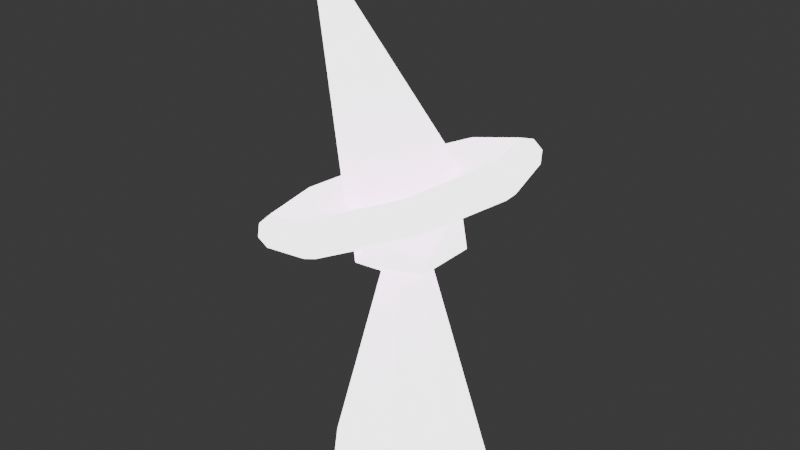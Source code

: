 # Source: Dev_Wizard.blend  (saved by Blender 4.5.90; exported with 4.5.12 LTS)
import bpy
from mathutils import Matrix  # noqa: F401  (used for matrix-valued properties, if any)

bpy.ops.wm.read_factory_settings(use_empty=True)
scene = bpy.context.scene
scene.name = 'Scene'

# ---- collections
col_collection = bpy.data.collections.new('Collection'); scene.collection.children.link(col_collection)

# ---- images (referenced by path relative to the original .blend; pixels are not part of the script)
import os
ASSET_DIR = os.environ.get("B2B_ASSET_DIR", "")  # directory of the original .blend (textures are referenced by path, not embedded)
HERE = os.path.dirname(os.path.abspath(__file__))  # packed textures are extracted next to this script under _unpacked/

def load_image(name, relpath, width, height, colorspace="sRGB"):
    """Load a texture the original file referenced (path relative to the .blend, or extracted next to this script)."""
    p = next((c for c in (os.path.join(HERE, relpath), os.path.join(ASSET_DIR, relpath)) if relpath and os.path.exists(c)), "")
    if p:
        img = bpy.data.images.load(p, check_existing=True)
        img.name = name
    else:  # same state as the original file: an image datablock whose file is absent (Cycles renders it pink)
        img = bpy.data.images.new(name, width, height)
        img.source = "FILE"
        img.filepath = "//" + (relpath or name)
    img.colorspace_settings.name = colorspace
    return img
img_wizard_dev_texture = load_image('Wizard Dev Texture', '', 1024, 1024, 'sRGB')

# ---- materials (node trees are filled in below, after node groups)
mat_material_001 = bpy.data.materials.new('Material.001')

# ---- material node trees
mat_material_001.use_nodes = True; mat_material_001.node_tree.nodes.clear()
_N = mat_material_001.node_tree.nodes; _L = mat_material_001.node_tree.links
n0 = _N.new('ShaderNodeBsdfPrincipled'); n0.name = 'Principled BSDF'; n0.location = (-200, 100)
n0.inputs[20].default_value = 0.0
n0.inputs[25].default_value = 0.0
n0.inputs[28].default_value = 3.6
n1 = _N.new('ShaderNodeOutputMaterial'); n1.name = 'Material Output'; n1.location = (200, 100)
n2 = _N.new('ShaderNodeTexImage'); n2.name = 'Image Texture'; n2.location = (-490, 71)
n2.image = img_wizard_dev_texture
_L.new(n0.outputs[0], n1.inputs[0])
_L.new(n2.outputs[0], n0.inputs[0])
n1.is_active_output = True

# ---- world
world_world = bpy.data.worlds.new('World'); scene.world = world_world
world_world.use_nodes = True; world_world.node_tree.nodes.clear()
_N = world_world.node_tree.nodes; _L = world_world.node_tree.links
n0 = _N.new('ShaderNodeOutputWorld'); n0.name = 'World Output'; n0.location = (200, 100)
n1 = _N.new('ShaderNodeBackground'); n1.name = 'Background'; n1.location = (-200, 100)
n1.inputs[0].default_value = (0.05088, 0.05088, 0.05088, 1.0)
_L.new(n1.outputs[0], n0.inputs[0])
n0.is_active_output = True
world_world.color = (0.05088, 0.05088, 0.05088)
world_world.sun_shadow_jitter_overblur = 0.0

# ---- meshes
me_cone_001 = bpy.data.meshes.new('Cone.001')
me_cone_001.from_pydata([(0.0, 0.24, -0.455), (0.3456, 0.0, 0.5492), (0.1876, 0.1496, -0.455), (0.3187, 0.0, 0.5764), (0.1324, -0.09619, 0.2445), (0.2804, 0.0, 0.5767), (-0.1107, -0.1186, 0.3368), (0.234, -0.05341, -0.455), (-0.1553, 0.001577, 0.3146), (0.2532, 0.0, 0.5499), (-0.1107, 0.1218, 0.3368), (-0.3361, 0.001577, 1.062), (-0.05057, -0.1556, 0.2445), (0.1041, -0.2162, -0.455), (0.2797, 0.0, 0.4843), (0.318, 0.0, 0.4841), (-0.1636, 0.0, 0.2445), (-0.1041, -0.2162, -0.455), (0.3453, 0.0, 0.5109), (0.237, 0.2828, 0.5052), (-0.05057, 0.1556, 0.2445), (0.2141, 0.2725, 0.534), (-0.234, -0.05341, -0.455), (0.1324, 0.09619, 0.2445), (0.1854, 0.2475, 0.5382), (-0.1876, 0.1496, -0.455), (0.1678, 0.2225, 0.5153), (0.1943, 0.2225, 0.4497), (0.223, 0.2475, 0.4455), (0.2407, 0.2725, 0.4685), (-0.02513, 0.4, 0.3989), (0.1636, 0.0, 0.4081), (-0.03841, 0.3854, 0.4317), (-0.04391, 0.35, 0.4452), (0.05502, 0.04387, 0.1882), (-0.03841, 0.3146, 0.4317), (0.0, 0.06898, 0.1934), (-0.01185, 0.3146, 0.3661), (-0.006345, 0.35, 0.3526), (0.05619, 0.04082, 0.1862), (-0.01185, 0.3854, 0.3661), (0.06698, -0.01529, 0.1945), (-0.2873, 0.2828, 0.2926), (0.05229, -0.03799, 0.1833), (-0.2909, 0.2725, 0.3293), (0.02973, -0.06174, 0.1952), (-0.03029, -0.0629, 0.1903), (-0.2733, 0.2475, 0.3523), (-0.02084, -0.06416, 0.185), (-0.2446, 0.2225, 0.3481), (-0.06761, -0.01543, 0.192), (-0.218, 0.2225, 0.2825), (-0.06602, 0.0, 0.1841), (-0.2357, 0.2475, 0.2596), (-0.0535, 0.04266, 0.1955), (-0.2644, 0.2725, 0.2638), (-0.3958, 3.497e-08, 0.2486), (-0.02011, 0.06191, 0.1835), (-0.3955, 3.369e-08, 0.2869), (-0.3683, 3.06e-08, 0.3137), (-0.33, 2.751e-08, 0.3135), (-0.3034, 2.751e-08, 0.2479), (-0.3307, 3.06e-08, 0.2211), (-0.369, 3.369e-08, 0.2214), (-0.2873, -0.2828, 0.2926), (-0.2909, -0.2725, 0.3293), (-0.2733, -0.2475, 0.3523), (-0.2446, -0.2225, 0.3481), (-0.218, -0.2225, 0.2825), (-0.2357, -0.2475, 0.2596), (-0.2644, -0.2725, 0.2638), (-0.02513, -0.4, 0.3989), (-0.03841, -0.3854, 0.4317), (-0.04391, -0.35, 0.4452), (-0.03841, -0.3146, 0.4317), (-0.01185, -0.3146, 0.3661), (-0.006345, -0.35, 0.3526), (-0.01185, -0.3854, 0.3661), (0.237, -0.2828, 0.5052), (0.2141, -0.2725, 0.534), (0.1854, -0.2475, 0.5382), (0.1678, -0.2225, 0.5153), (0.1943, -0.2225, 0.4497), (0.223, -0.2475, 0.4455), (0.2407, -0.2725, 0.4685), (0.04972, -0.1556, 0.4067), (0.05101, -0.1553, 0.4072), (-0.1396, -0.07401, 0.3704), (-0.1473, -0.05026, 0.33), (-0.1473, 0.05026, 0.33), (-0.1396, 0.07401, 0.3704), (0.04972, 0.1556, 0.4067), (0.05101, 0.1553, 0.4072), (0.05264, -0.1528, 0.4081), (0.05264, 0.1528, 0.4081), (0.115, 0.0, 0.4382), (0.115, -7.045e-09, 0.4382), (0.07135, -0.0978, 0.4212), (0.07135, 0.0978, 0.4212), (-0.09949, -0.1201, 0.3423), (-0.1266, -0.08184, 0.3395), (-0.1243, -0.08202, 0.33), (-0.1373, -0.08104, 0.3823), (-0.1348, -0.08123, 0.3721), (-0.09949, 0.1201, 0.3423), (-0.127, 0.07783, 0.3287), (-0.1294, 0.07765, 0.3383), (-0.1386, 0.07695, 0.3754), (-0.1376, 0.07703, 0.3711), (-0.004864, -0.1414, 0.3892), (-0.1497, -0.01341, 0.3174), (-0.1497, 0.01657, 0.3174), (-0.1471, -0.02787, 0.3313), (-0.1471, 0.03084, 0.3311), (-0.1396, 0.07161, 0.3702), (-0.1397, -0.06828, 0.3701), (-0.004864, 0.1414, 0.3892), (0.1335, 0.001577, 0.4851), (0.133, -5.629e-09, 0.4847), (0.1084, 0.06596, 0.4748), (0.0883, 0.1173, 0.4666), (0.1084, 0.06596, 0.4748), (0.07997, 0.1212, 0.4623), (-0.01877, 0.1635, 0.422), (-0.03178, 0.1575, 0.4153), (-0.01847, 0.1578, 0.3825), (-0.1275, 0.1037, 0.3752), (-0.1235, 0.115, 0.3779), (-0.1128, 0.1207, 0.3436), (-0.1182, 0.1073, 0.3428), (-0.02729, 0.1603, 0.3781), (-0.1661, 0.001577, 0.3595), (-0.1655, 5.628e-09, 0.3596), (-0.1582, 0.001577, 0.3266), (-0.1576, 6.263e-09, 0.327), (-0.1266, -0.1028, 0.3754), (-0.1173, -0.1064, 0.3433), (-0.03165, -0.1544, 0.415), (-0.1234, -0.1119, 0.3776), (-0.02306, -0.1591, 0.3802), (-0.01847, -0.1578, 0.3825), (-0.1129, -0.1174, 0.344), (-0.01862, -0.1604, 0.4217), (0.07807, -0.119, 0.4611), (0.08838, -0.1142, 0.4665)], [], [(2, 0, 36, 34), (39, 41, 7, 2, 34), (43, 45, 13, 7, 41), (48, 46, 17, 13, 45), (22, 17, 46, 50), (25, 0, 2, 7, 13, 17, 22), (52, 54, 25, 22, 50), (57, 36, 0, 25, 54), (45, 43, 4, 12, 48), (41, 39, 23, 4, 43), (46, 48, 12, 16, 52, 50), (54, 52, 16, 20, 57), (36, 57, 20, 23, 39, 34), (31, 4, 23), (85, 12, 4, 86), (88, 16, 12, 99, 101, 100), (102, 87, 103), (20, 16, 89, 106, 105, 104), (107, 108, 90), (23, 20, 91, 92), (4, 31, 93, 86), (12, 85, 109, 99), (89, 16, 88, 112, 110, 111, 113), (90, 114, 107), (115, 87, 102), (91, 20, 104, 116), (31, 23, 92, 94), (97, 93, 31, 95, 96), (95, 31, 94, 98), (1, 19, 21, 3), (3, 21, 24, 5), (5, 24, 26, 9), (9, 26, 122, 120, 121, 119, 117, 118), (27, 14, 96, 95, 98), (14, 27, 28, 15), (15, 28, 29, 18), (18, 29, 19, 1), (19, 30, 32, 21), (21, 32, 33, 24), (24, 33, 35, 26), (122, 26, 35, 124, 123), (91, 116, 125, 37, 27, 98, 94, 92), (27, 37, 38, 28), (28, 38, 40, 29), (29, 40, 30, 19), (30, 42, 44, 32), (32, 44, 47, 33), (33, 47, 49, 35), (124, 35, 49, 126, 127), (51, 37, 125, 130, 128, 129), (37, 51, 53, 38), (38, 53, 55, 40), (40, 55, 42, 30), (42, 56, 58, 44), (44, 58, 59, 47), (47, 59, 60, 49), (114, 90, 108, 126, 49, 60, 132, 131), (106, 89, 113, 133, 134, 61, 51, 129), (51, 61, 62, 53), (53, 62, 63, 55), (55, 63, 56, 42), (56, 64, 65, 58), (58, 65, 66, 59), (59, 66, 67, 60), (103, 87, 115, 132, 60, 67, 135), (88, 100, 136, 68, 61, 134, 112), (61, 68, 69, 62), (62, 69, 70, 63), (63, 70, 64, 56), (64, 71, 72, 65), (65, 72, 73, 66), (66, 73, 74, 67), (135, 67, 74, 137, 138), (75, 68, 136, 141, 139, 140), (68, 75, 76, 69), (69, 76, 77, 70), (70, 77, 71, 64), (71, 78, 79, 72), (72, 79, 80, 73), (73, 80, 81, 74), (137, 74, 81, 143, 142), (85, 86, 93, 97, 82, 75, 140, 109), (75, 82, 83, 76), (76, 83, 84, 77), (77, 84, 78, 71), (78, 1, 3, 79), (79, 3, 5, 80), (80, 5, 9, 81), (81, 9, 118, 144, 143), (14, 82, 97, 96), (82, 14, 15, 83), (83, 15, 18, 84), (84, 18, 1, 78), (11, 120, 122, 123), (121, 120, 11, 117, 119), (117, 11, 144, 118), (143, 144, 11, 142), (6, 139, 141), (137, 142, 11, 138), (101, 6, 141, 136, 100), (134, 133, 8, 110, 112), (102, 103, 135, 138, 11, 131, 132, 115), (139, 6, 101, 99, 109, 140), (8, 111, 110), (105, 10, 130, 125, 116, 104), (111, 8, 133, 113), (10, 105, 106, 129, 128), (108, 107, 114, 131, 11, 127, 126), (130, 10, 128), (11, 123, 124, 127)])
_uv = me_cone_001.uv_layers.new(name='UVMap')
_uv.uv.foreach_set('vector', [0.4376, 0.3996, 0.25, 0.49, 0.25, 0.319, 0.305, 0.2939, 0.3062, 0.2908, 0.317, 0.2347, 0.484, 0.1966, 0.4376, 0.3996, 0.305, 0.2939, 0.3023, 0.212, 0.2797, 0.1883, 0.3541, 0.03377, 0.484, 0.1966, 0.317, 0.2347, 0.2292, 0.1858, 0.2197, 0.1871, 0.1459, 0.03377, 0.3541, 0.03377, 0.2797, 0.1883, 0.01602, 0.1966, 0.1459, 0.03377, 0.2197, 0.1871, 0.1824, 0.2346, 0.5624, 0.3996, 0.75, 0.49, 0.9376, 0.3996, 0.984, 0.1966, 0.8541, 0.03377, 0.6459, 0.03377, 0.516, 0.1966, 0.184, 0.25, 0.1965, 0.2927, 0.06236, 0.3996, 0.01602, 0.1966, 0.1824, 0.2346, 0.2299, 0.3119, 0.25, 0.319, 0.25, 0.49, 0.06236, 0.3996, 0.1965, 0.2927, 0.1905, 0.7097, 0.2177, 0.6911, 0.2727, 0.7864, 0.09091, 0.7864, 0.1443, 0.6938, 0.3492, 0.7086, 0.4022, 0.6957, 0.4545, 0.7864, 0.2727, 0.7864, 0.3277, 0.6911, 0.9404, 0.702, 0.9466, 0.6938, 1.0, 0.7864, 0.8182, 0.7864, 0.8724, 0.6924, 0.8833, 0.7048, 0.7244, 0.7102, 0.7639, 0.6924, 0.8182, 0.7864, 0.6364, 0.7864, 0.6911, 0.6915, 0.5656, 0.7069, 0.5816, 0.6915, 0.6364, 0.7864, 0.4545, 0.7864, 0.5069, 0.6957, 0.5088, 0.6988, 0.3636, 0.9438, 0.2727, 0.7864, 0.4545, 0.7864, 0.1811, 0.9425, 0.09091, 0.7864, 0.2727, 0.7864, 0.1823, 0.943, 0.8657, 0.8686, 0.8182, 0.7864, 1.0, 0.7864, 0.9456, 0.8805, 0.9028, 0.8687, 0.9013, 0.8778, 0.8948, 0.2901, 0.8881, 0.2786, 0.8963, 0.2803, 0.6364, 0.7864, 0.8182, 0.7864, 0.7707, 0.8686, 0.7398, 0.8766, 0.7383, 0.8674, 0.6907, 0.8805, 0.7455, 0.2834, 0.7448, 0.2793, 0.7482, 0.2786, 0.4545, 0.7864, 0.6364, 0.7864, 0.5462, 0.9425, 0.545, 0.943, 0.2727, 0.7864, 0.3636, 0.9438, 0.1852, 0.9438, 0.1823, 0.943, 0.09091, 0.7864, 0.1811, 0.9425, 0.1278, 0.9256, 0.03656, 0.8805, 0.7707, 0.8686, 0.8182, 0.7864, 0.8657, 0.8686, 0.8445, 0.8699, 0.8309, 0.8566, 0.8025, 0.8566, 0.789, 0.8697, 0.7482, 0.2786, 0.7505, 0.2785, 0.7455, 0.2834, 0.8827, 0.2783, 0.8881, 0.2786, 0.8948, 0.2901, 0.5462, 0.9425, 0.6364, 0.7864, 0.6907, 0.8805, 0.5994, 0.9256, 0.3636, 0.9438, 0.4545, 0.7864, 0.545, 0.943, 0.5421, 0.9438, 0.2376, 0.9643, 0.1852, 0.9438, 0.3636, 0.9438, 0.3366, 0.9906, 0.3366, 0.9906, 0.3907, 0.9906, 0.3636, 0.9438, 0.5421, 0.9438, 0.4897, 0.9643, 0.5, 0.5, 0.625, 0.5, 0.625, 0.625, 0.5, 0.625, 0.5, 0.001821, 0.625, 0.001821, 0.625, 0.1268, 0.5, 0.1268, 0.5, 0.1268, 0.625, 0.1268, 0.625, 0.2518, 0.5, 0.2518, 0.5, 0.2518, 0.625, 0.2518, 0.5681, 0.3087, 0.5659, 0.3057, 0.5371, 0.3055, 0.5371, 0.3055, 0.5009, 0.3053, 0.5, 0.3058, 0.625, 0.125, 0.5, 0.125, 0.5675, 0.05746, 0.5675, 0.05746, 0.625, 0.05495, 0.5, 0.125, 0.625, 0.125, 0.625, 0.25, 0.5, 0.25, 0.5, 0.25, 0.625, 0.25, 0.625, 0.375, 0.5, 0.375, 0.5, 0.375, 0.625, 0.375, 0.625, 0.5, 0.5, 0.5, 0.625, 0.5, 0.75, 0.5, 0.75, 0.625, 0.625, 0.625, 0.625, 0.001821, 0.75, 0.001821, 0.75, 0.1268, 0.625, 0.1268, 0.625, 0.1268, 0.75, 0.1268, 0.75, 0.2518, 0.625, 0.2518, 0.625, 0.3087, 0.625, 0.2518, 0.75, 0.2518, 0.6876, 0.3142, 0.6842, 0.3095, 0.7094, 0.07373, 0.7415, 0.05867, 0.75, 0.0627, 0.75, 0.125, 0.625, 0.125, 0.6951, 0.05495, 0.7076, 0.07313, 0.7086, 0.07383, 0.625, 0.125, 0.75, 0.125, 0.75, 0.25, 0.625, 0.25, 0.625, 0.25, 0.75, 0.25, 0.75, 0.375, 0.625, 0.375, 0.625, 0.375, 0.75, 0.375, 0.75, 0.5, 0.625, 0.5, 0.75, 0.5, 0.875, 0.5, 0.875, 0.625, 0.75, 0.625, 0.75, 0.001821, 0.875, 0.001821, 0.875, 0.1268, 0.75, 0.1268, 0.75, 0.1268, 0.875, 0.1268, 0.875, 0.2518, 0.75, 0.2518, 0.75, 0.3142, 0.75, 0.2518, 0.875, 0.2518, 0.8083, 0.3185, 0.8056, 0.3149, 0.875, 0.125, 0.75, 0.125, 0.8123, 0.0627, 0.8152, 0.06531, 0.8676, 0.06472, 0.875, 0.06028, 0.75, 0.125, 0.875, 0.125, 0.875, 0.25, 0.75, 0.25, 0.75, 0.25, 0.875, 0.25, 0.875, 0.375, 0.75, 0.375, 0.75, 0.375, 0.875, 0.375, 0.875, 0.5, 0.75, 0.5, 0.875, 0.5, 1.0, 0.5, 1.0, 0.625, 0.875, 0.625, 0.875, 0.001821, 1.0, 0.001821, 1.0, 0.1268, 0.875, 0.1268, 0.875, 0.1268, 1.0, 0.1268, 1.0, 0.2518, 0.875, 0.2518, 0.893, 0.3186, 0.892, 0.3182, 0.8899, 0.3186, 0.875, 0.3185, 0.875, 0.2518, 1.0, 0.2518, 0.9325, 0.3193, 0.9322, 0.3188, 0.9564, 0.06021, 0.9718, 0.06354, 0.9827, 0.0601, 0.9991, 0.06003, 1.0, 0.05951, 1.0, 0.125, 0.875, 0.125, 0.9397, 0.06028, 0.875, 0.125, 1.0, 0.125, 1.0, 0.25, 0.875, 0.25, 0.875, 0.25, 1.0, 0.25, 1.0, 0.375, 0.875, 0.375, 0.875, 0.375, 1.0, 0.375, 1.0, 0.5, 0.875, 0.5, 0.0, 0.5, 0.125, 0.5, 0.125, 0.625, 0.0, 0.625, 0.0, 0.001821, 0.125, 0.001821, 0.125, 0.1268, 0.0, 0.1268, 0.0, 0.1268, 0.125, 0.1268, 0.125, 0.2518, 0.0, 0.2518, 0.04564, 0.3191, 0.04158, 0.3182, 0.03836, 0.3191, 0.0, 0.3193, 0.0, 0.2518, 0.125, 0.2518, 0.05778, 0.319, 0.08969, 0.06354, 0.1113, 0.0597, 0.125, 0.05976, 0.125, 0.125, 0.0, 0.125, 0.06549, 0.05951, 0.08109, 0.05957, 0.0, 0.125, 0.125, 0.125, 0.125, 0.25, 0.0, 0.25, 0.0, 0.25, 0.125, 0.25, 0.125, 0.375, 0.0, 0.375, 0.0, 0.375, 0.125, 0.375, 0.125, 0.5, 0.0, 0.5, 0.125, 0.5, 0.25, 0.5, 0.25, 0.625, 0.125, 0.625, 0.125, 0.001821, 0.25, 0.001821, 0.25, 0.1268, 0.125, 0.1268, 0.125, 0.1268, 0.25, 0.1268, 0.25, 0.2518, 0.125, 0.2518, 0.125, 0.319, 0.125, 0.2518, 0.25, 0.2518, 0.1863, 0.3155, 0.1301, 0.3161, 0.25, 0.125, 0.125, 0.125, 0.1902, 0.05976, 0.1927, 0.06344, 0.2471, 0.06406, 0.25, 0.0627, 0.125, 0.125, 0.25, 0.125, 0.25, 0.25, 0.125, 0.25, 0.125, 0.25, 0.25, 0.25, 0.25, 0.375, 0.125, 0.375, 0.125, 0.375, 0.25, 0.375, 0.25, 0.5, 0.125, 0.5, 0.25, 0.5, 0.375, 0.5, 0.375, 0.625, 0.25, 0.625, 0.25, 0.001821, 0.375, 0.001821, 0.375, 0.1268, 0.25, 0.1268, 0.25, 0.1268, 0.375, 0.1268, 0.375, 0.2518, 0.25, 0.2518, 0.25, 0.3155, 0.25, 0.2518, 0.375, 0.2518, 0.3169, 0.3099, 0.2582, 0.3107, 0.3419, 0.07373, 0.3426, 0.07383, 0.3443, 0.07313, 0.375, 0.05495, 0.375, 0.125, 0.25, 0.125, 0.3123, 0.0627, 0.3248, 0.05867, 0.25, 0.125, 0.375, 0.125, 0.375, 0.25, 0.25, 0.25, 0.25, 0.25, 0.375, 0.25, 0.375, 0.375, 0.25, 0.375, 0.25, 0.375, 0.375, 0.375, 0.375, 0.5, 0.25, 0.5, 0.375, 0.5, 0.5, 0.5, 0.5, 0.625, 0.375, 0.625, 0.375, 0.001821, 0.5, 0.001821, 0.5, 0.1268, 0.375, 0.1268, 0.375, 0.1268, 0.5, 0.1268, 0.5, 0.2518, 0.375, 0.2518, 0.375, 0.2518, 0.5, 0.2518, 0.446, 0.3058, 0.3815, 0.3062, 0.375, 0.3099, 0.5, 0.125, 0.375, 0.125, 0.4451, 0.05495, 0.5, 0.05746, 0.375, 0.125, 0.5, 0.125, 0.5, 0.25, 0.375, 0.25, 0.375, 0.25, 0.5, 0.25, 0.5, 0.375, 0.375, 0.375, 0.375, 0.375, 0.5, 0.375, 0.5, 0.5, 0.375, 0.5, 0.25, 0.25, 0.4134, 0.4134, 0.4001, 0.4189, 0.25, 0.4786, 0.4439, 0.3409, 0.4134, 0.4134, 0.25, 0.25, 0.4822, 0.25, 0.4439, 0.3409, 0.4822, 0.25, 0.25, 0.25, 0.4134, 0.08659, 0.4813, 0.2478, 0.397, 0.07974, 0.4134, 0.08659, 0.25, 0.25, 0.25, 0.02128, 0.08029, 0.08029, 0.2183, 0.02312, 0.08198, 0.08198, 0.2293, 0.02977, 0.25, 0.02128, 0.25, 0.25, 0.08985, 0.08985, 0.05888, 0.132, 0.08029, 0.08029, 0.08198, 0.08198, 0.07594, 0.09762, 0.06184, 0.1322, 0.01481, 0.2478, 0.01385, 0.25, 0.01, 0.25, 0.01877, 0.2288, 0.03082, 0.2084, 0.07517, 0.1334, 0.07197, 0.1331, 0.0844, 0.1026, 0.08985, 0.08985, 0.25, 0.25, 0.02439, 0.25, 0.02525, 0.2478, 0.06452, 0.1514, 0.7183, 0.02312, 0.5803, 0.08029, 0.5589, 0.132, 0.5979, 0.07823, 0.747, 0.04812, 0.7256, 0.02496, 0.51, 0.25, 0.5188, 0.2712, 0.5188, 0.2288, 0.5546, 0.3576, 0.5803, 0.4197, 0.7117, 0.4741, 0.7256, 0.4706, 0.747, 0.4474, 0.5979, 0.4173, 0.01877, 0.2712, 0.01, 0.25, 0.01385, 0.25, 0.03067, 0.2913, 0.08029, 0.4197, 0.05459, 0.3576, 0.05757, 0.3574, 0.07461, 0.3992, 0.0819, 0.4181, 0.06779, 0.3565, 0.06913, 0.3564, 0.06467, 0.3489, 0.02439, 0.25, 0.25, 0.25, 0.08993, 0.4101, 0.08315, 0.3942, 0.2117, 0.4741, 0.08029, 0.4197, 0.0819, 0.4181, 0.25, 0.25, 0.25, 0.4786, 0.2293, 0.4701, 0.08993, 0.4101])
me_cone_001.materials.append(mat_material_001)
me_cone_001.update()

# ---- objects
ob_cone = bpy.data.objects.new('Cone', me_cone_001)

# ---- transforms, parenting, visibility, modifiers, constraints
ob_cone.location = (0.0, 0.0, 0.4518)

# ---- collection membership
col_collection.objects.link(ob_cone)

# ---- scene / render settings (as saved in the file)
scene.frame_start = 1; scene.frame_end = 250; scene.frame_set(1)
scene.render.engine = 'BLENDER_EEVEE_NEXT'
bpy.context.view_layer.update()

# ---- added for rendering (the .blend has no active camera): camera
cam_auto = bpy.data.cameras.new('AutoCamera')
cam_auto.lens = 50.0
cam_auto.sensor_width = 36.0
cam_auto.clip_end = 1000.0
ob_auto_camera = bpy.data.objects.new('AutoCamera', cam_auto)
scene.collection.objects.link(ob_auto_camera)
ob_auto_camera.location = (1.70366, -2.07454, 2.13842)
ob_auto_camera.rotation_euler = (1.09748, -7.21219e-08, 0.694738)
scene.camera = ob_auto_camera
bpy.context.view_layer.update()
